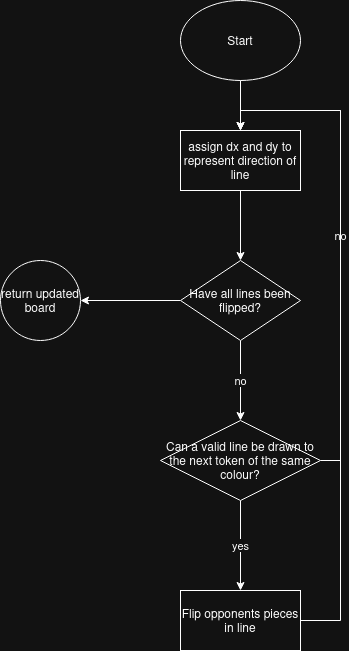

The diagram above was exported from draw.io. Its source (the exported page's mxGraphModel, read from the mxfile embedded in the PNG):
<mxGraphModel dx="1316" dy="826" grid="1" gridSize="10" guides="1" tooltips="1" connect="1" arrows="1" fold="1" page="1" pageScale="1" pageWidth="850" pageHeight="1100" math="0" shadow="0">
  <root>
    <mxCell id="0" />
    <mxCell id="1" parent="0" />
    <mxCell id="z97w_2M6giJZiwSIJZCF-2" parent="1" style="ellipse;whiteSpace=wrap;html=1;" value="Start" vertex="1">
      <mxGeometry height="80" width="120" x="160" y="80" as="geometry" />
    </mxCell>
    <mxCell id="z97w_2M6giJZiwSIJZCF-21" edge="1" parent="1" source="z97w_2M6giJZiwSIJZCF-8" style="edgeStyle=orthogonalEdgeStyle;rounded=0;orthogonalLoop=1;jettySize=auto;html=1;" target="z97w_2M6giJZiwSIJZCF-20" value="">
      <mxGeometry relative="1" as="geometry" />
    </mxCell>
    <mxCell id="z97w_2M6giJZiwSIJZCF-8" parent="1" style="whiteSpace=wrap;html=1;" value="&lt;div&gt;assign dx and dy to represent direction of line&lt;/div&gt;" vertex="1">
      <mxGeometry height="60" width="120" x="160" y="210" as="geometry" />
    </mxCell>
    <mxCell id="z97w_2M6giJZiwSIJZCF-13" edge="1" parent="1" style="edgeStyle=orthogonalEdgeStyle;rounded=0;orthogonalLoop=1;jettySize=auto;html=1;exitX=0.5;exitY=1;exitDx=0;exitDy=0;entryX=0.5;entryY=0;entryDx=0;entryDy=0;" target="z97w_2M6giJZiwSIJZCF-8">
      <mxGeometry relative="1" as="geometry">
        <mxPoint x="220" y="160" as="sourcePoint" />
      </mxGeometry>
    </mxCell>
    <mxCell id="z97w_2M6giJZiwSIJZCF-25" edge="1" parent="1" source="z97w_2M6giJZiwSIJZCF-20" style="edgeStyle=orthogonalEdgeStyle;rounded=0;orthogonalLoop=1;jettySize=auto;html=1;" target="z97w_2M6giJZiwSIJZCF-24" value="no">
      <mxGeometry relative="1" as="geometry" />
    </mxCell>
    <mxCell id="z97w_2M6giJZiwSIJZCF-33" edge="1" parent="1" source="z97w_2M6giJZiwSIJZCF-20" style="edgeStyle=orthogonalEdgeStyle;rounded=0;orthogonalLoop=1;jettySize=auto;html=1;" target="z97w_2M6giJZiwSIJZCF-32" value="">
      <mxGeometry relative="1" as="geometry" />
    </mxCell>
    <mxCell id="z97w_2M6giJZiwSIJZCF-20" parent="1" style="rhombus;whiteSpace=wrap;html=1;" value="Have all lines been flipped?" vertex="1">
      <mxGeometry height="80" width="120" x="160" y="340" as="geometry" />
    </mxCell>
    <mxCell id="z97w_2M6giJZiwSIJZCF-29" edge="1" parent="1" source="z97w_2M6giJZiwSIJZCF-24" style="edgeStyle=orthogonalEdgeStyle;rounded=0;orthogonalLoop=1;jettySize=auto;html=1;" target="z97w_2M6giJZiwSIJZCF-28" value="yes">
      <mxGeometry relative="1" as="geometry" />
    </mxCell>
    <mxCell id="z97w_2M6giJZiwSIJZCF-31" edge="1" parent="1" source="z97w_2M6giJZiwSIJZCF-24" style="edgeStyle=orthogonalEdgeStyle;rounded=0;orthogonalLoop=1;jettySize=auto;html=1;exitX=1;exitY=0.5;exitDx=0;exitDy=0;entryX=0.5;entryY=0;entryDx=0;entryDy=0;" target="z97w_2M6giJZiwSIJZCF-8" value="no">
      <mxGeometry relative="1" as="geometry" />
    </mxCell>
    <mxCell id="z97w_2M6giJZiwSIJZCF-24" parent="1" style="rhombus;whiteSpace=wrap;html=1;" value="Can a valid line be drawn to the next token of the same colour?" vertex="1">
      <mxGeometry height="80" width="160" x="140" y="500" as="geometry" />
    </mxCell>
    <mxCell id="z97w_2M6giJZiwSIJZCF-30" edge="1" parent="1" source="z97w_2M6giJZiwSIJZCF-28" style="edgeStyle=orthogonalEdgeStyle;rounded=0;orthogonalLoop=1;jettySize=auto;html=1;exitX=1;exitY=0.5;exitDx=0;exitDy=0;entryX=0.5;entryY=0;entryDx=0;entryDy=0;" target="z97w_2M6giJZiwSIJZCF-8">
      <mxGeometry relative="1" as="geometry">
        <Array as="points">
          <mxPoint x="320" y="700" />
          <mxPoint x="320" y="190" />
          <mxPoint x="220" y="190" />
        </Array>
      </mxGeometry>
    </mxCell>
    <mxCell id="z97w_2M6giJZiwSIJZCF-28" parent="1" style="whiteSpace=wrap;html=1;" value="Flip opponents pieces in line" vertex="1">
      <mxGeometry height="60" width="120" x="160" y="670" as="geometry" />
    </mxCell>
    <mxCell id="z97w_2M6giJZiwSIJZCF-32" parent="1" style="ellipse;whiteSpace=wrap;html=1;" value="return updated board" vertex="1">
      <mxGeometry height="80" width="80" x="-20" y="340" as="geometry" />
    </mxCell>
  </root>
</mxGraphModel>